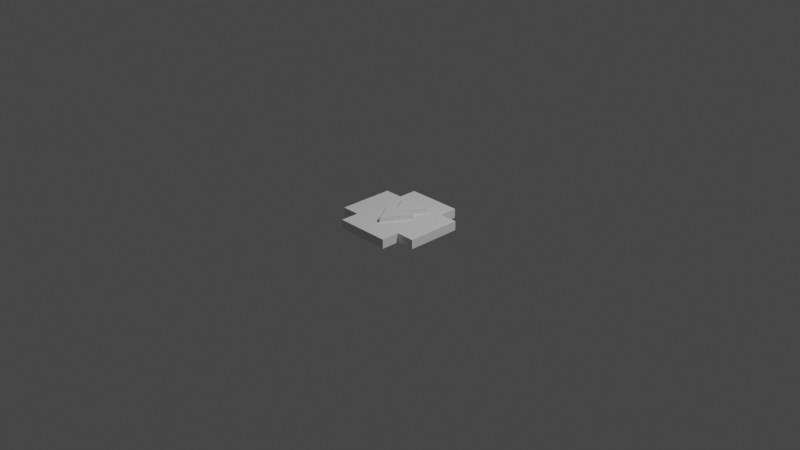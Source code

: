 # Source: thrower.blend  (saved by Blender 3.0.42; exported with 4.5.12 LTS)
import bpy
from mathutils import Matrix  # noqa: F401  (used for matrix-valued properties, if any)

bpy.ops.wm.read_factory_settings(use_empty=True)
scene = bpy.context.scene
scene.name = 'Scene'

# ---- collections
col_collection = bpy.data.collections.new('Collection'); scene.collection.children.link(col_collection)

# ---- world
world_world = bpy.data.worlds.new('World'); scene.world = world_world
world_world.use_nodes = True; world_world.node_tree.nodes.clear()
_N = world_world.node_tree.nodes; _L = world_world.node_tree.links
n0 = _N.new('ShaderNodeOutputWorld'); n0.name = 'World Output'; n0.location = (300, 300)
n1 = _N.new('ShaderNodeBackground'); n1.name = 'Background'; n1.location = (10, 300)
n1.inputs[0].default_value = (0.05088, 0.05088, 0.05088, 1.0)
_L.new(n1.outputs[0], n0.inputs[0])
n0.is_active_output = True
world_world.color = (0.05088, 0.05088, 0.05088)
world_world.use_sun_shadow = False
world_world.sun_shadow_jitter_overblur = 0.0

# ---- cameras
cam_camera = bpy.data.cameras.new('Camera')
cam_camera.clip_end = 100.0
cam_camera.ortho_scale = 7.314

# ---- lights
light_light = bpy.data.lights.new('Light', 'POINT')
light_light.transmission_factor = 0.0
light_light.energy = 1000.0
light_light.shadow_soft_size = 0.1
light_light.shadow_maximum_resolution = 0.006
light_light.use_absolute_resolution = True

# ---- meshes
me_cube_009 = bpy.data.meshes.new('Cube.009')
me_cube_009.from_pydata([(0.3, 0.3, 0.5), (0.3, 0.2, 0.5), (0.3, 0.1, 0.5), (0.3, 0.0, 0.5), (0.3, -0.1, 0.5), (0.3, -0.2, 0.5), (0.3, -0.3, 0.5), (0.2, 0.3, 0.5), (0.2, 0.2, 0.5), (0.2, 0.1, 0.5), (0.2, 0.0, 0.5), (0.2, -0.1, 0.5), (0.2, -0.2, 0.5), (0.2, -0.3, 0.5), (0.1, 0.3, 0.5), (0.1, 0.2, 0.5), (0.1, 0.1, 0.5), (0.1, 0.0, 0.5), (0.1, -0.1, 0.5), (0.1, -0.2, 0.5), (0.1, -0.3, 0.5), (0.0, 0.3, 0.5), (0.0, 0.2, 0.5), (0.0, 0.1, 0.5), (0.0, 0.0, 0.5), (0.0, -0.1, 0.5), (0.0, -0.2, 0.5), (0.0, -0.3, 0.5), (-0.1, 0.3, 0.5), (-0.1, 0.2, 0.5), (-0.1, 0.1, 0.5), (-0.1, 0.0, 0.5), (-0.1, -0.1, 0.5), (-0.1, -0.2, 0.5), (-0.1, -0.3, 0.5), (-0.2, 0.3, 0.5), (-0.2, 0.2, 0.5), (-0.2, 0.1, 0.5), (-0.2, 0.0, 0.5), (-0.2, -0.1, 0.5), (-0.2, -0.2, 0.5), (-0.2, -0.3, 0.5), (-0.3, 0.3, 0.5), (-0.3, 0.2, 0.5), (-0.3, 0.1, 0.5), (-0.3, 0.0, 0.5), (-0.3, -0.1, 0.5), (-0.3, -0.2, 0.5), (-0.3, -0.3, 0.5), (-0.3, 0.3, -0.5), (-0.3, 0.2, -0.5), (-0.3, 0.1, -0.5), (-0.3, 0.0, -0.5), (-0.3, -0.1, -0.5), (-0.3, -0.2, -0.5), (-0.3, -0.3, -0.5), (-0.2, 0.3, -0.5), (-0.2, 0.2, -0.5), (-0.2, 0.1, -0.5), (-0.2, 0.0, -0.5), (-0.2, -0.1, -0.5), (-0.2, -0.2, -0.5), (-0.2, -0.3, -0.5), (-0.1, 0.3, -0.5), (-0.1, 0.2, -0.5), (-0.1, 0.1, -0.5), (-0.1, 0.0, -0.5), (-0.1, -0.1, -0.5), (-0.1, -0.2, -0.5), (-0.1, -0.3, -0.5), (0.0, 0.3, -0.5), (0.0, 0.2, -0.5), (0.0, 0.1, -0.5), (0.0, 0.0, -0.5), (0.0, -0.1, -0.5), (0.0, -0.2, -0.5), (0.0, -0.3, -0.5), (0.1, 0.3, -0.5), (0.1, 0.2, -0.5), (0.1, 0.1, -0.5), (0.1, 0.0, -0.5), (0.1, -0.1, -0.5), (0.1, -0.2, -0.5), (0.1, -0.3, -0.5), (0.2, 0.3, -0.5), (0.2, 0.2, -0.5), (0.2, 0.1, -0.5), (0.2, 0.0, -0.5), (0.2, -0.1, -0.5), (0.2, -0.2, -0.5), (0.2, -0.3, -0.5), (0.3, 0.3, -0.5), (0.3, 0.2, -0.5), (0.3, 0.1, -0.5), (0.3, 0.0, -0.5), (0.3, -0.1, -0.5), (0.3, -0.2, -0.5), (0.3, -0.3, -0.5)], [], [(84, 91, 92, 85), (85, 92, 93, 86), (86, 93, 94, 87), (87, 94, 95, 88), (88, 95, 96, 89), (89, 96, 97, 90), (77, 84, 85, 78), (78, 85, 86, 79), (79, 86, 87, 80), (80, 87, 88, 81), (81, 88, 89, 82), (82, 89, 90, 83), (70, 77, 78, 71), (71, 78, 79, 72), (72, 79, 80, 73), (73, 80, 81, 74), (74, 81, 82, 75), (75, 82, 83, 76), (63, 70, 71, 64), (64, 71, 72, 65), (65, 72, 73, 66), (66, 73, 74, 67), (67, 74, 75, 68), (68, 75, 76, 69), (56, 63, 64, 57), (57, 64, 65, 58), (58, 65, 66, 59), (59, 66, 67, 60), (60, 67, 68, 61), (61, 68, 69, 62), (49, 56, 57, 50), (50, 57, 58, 51), (51, 58, 59, 52), (52, 59, 60, 53), (53, 60, 61, 54), (54, 61, 62, 55), (35, 42, 43, 36), (36, 43, 44, 37), (37, 44, 45, 38), (38, 45, 46, 39), (39, 46, 47, 40), (40, 47, 48, 41), (28, 35, 36, 29), (29, 36, 37, 30), (30, 37, 38, 31), (31, 38, 39, 32), (32, 39, 40, 33), (33, 40, 41, 34), (21, 28, 29, 22), (22, 29, 30, 23), (23, 30, 31, 24), (24, 31, 32, 25), (25, 32, 33, 26), (26, 33, 34, 27), (14, 21, 22, 15), (15, 22, 23, 16), (16, 23, 24, 17), (17, 24, 25, 18), (18, 25, 26, 19), (19, 26, 27, 20), (7, 14, 15, 8), (8, 15, 16, 9), (9, 16, 17, 10), (10, 17, 18, 11), (11, 18, 19, 12), (12, 19, 20, 13), (0, 7, 8, 1), (1, 8, 9, 2), (2, 9, 10, 3), (3, 10, 11, 4), (4, 11, 12, 5), (5, 12, 13, 6), (1, 2, 3, 4, 5, 6, 97, 96, 95, 94, 93, 92, 91, 0), (91, 84, 77, 70, 63, 56, 49, 42, 35, 28, 21, 14, 7, 0), (43, 42, 49, 50, 51, 52, 53, 54, 55, 48, 47, 46, 45, 44), (97, 6, 13, 20, 27, 34, 41, 48, 55, 62, 69, 76, 83, 90)])
_uv = me_cube_009.uv_layers.new(name='UVMap')
_uv.uv.foreach_set('vector', [0.3, 0.55, 0.325, 0.55, 0.325, 0.575, 0.3, 0.575, 0.3, 0.575, 0.325, 0.575, 0.325, 0.6, 0.3, 0.6, 0.3, 0.6, 0.325, 0.6, 0.325, 0.625, 0.3, 0.625, 0.3, 0.625, 0.325, 0.625, 0.325, 0.65, 0.3, 0.65, 0.3, 0.65, 0.325, 0.65, 0.325, 0.675, 0.3, 0.675, 0.3, 0.675, 0.325, 0.675, 0.325, 0.7, 0.3, 0.7, 0.275, 0.55, 0.3, 0.55, 0.3, 0.575, 0.275, 0.575, 0.275, 0.575, 0.3, 0.575, 0.3, 0.6, 0.275, 0.6, 0.275, 0.6, 0.3, 0.6, 0.3, 0.625, 0.275, 0.625, 0.275, 0.625, 0.3, 0.625, 0.3, 0.65, 0.275, 0.65, 0.275, 0.65, 0.3, 0.65, 0.3, 0.675, 0.275, 0.675, 0.275, 0.675, 0.3, 0.675, 0.3, 0.7, 0.275, 0.7, 0.25, 0.55, 0.275, 0.55, 0.275, 0.575, 0.25, 0.575, 0.25, 0.575, 0.275, 0.575, 0.275, 0.6, 0.25, 0.6, 0.25, 0.6, 0.275, 0.6, 0.275, 0.625, 0.25, 0.625, 0.25, 0.625, 0.275, 0.625, 0.275, 0.65, 0.25, 0.65, 0.25, 0.65, 0.275, 0.65, 0.275, 0.675, 0.25, 0.675, 0.25, 0.675, 0.275, 0.675, 0.275, 0.7, 0.25, 0.7, 0.225, 0.55, 0.25, 0.55, 0.25, 0.575, 0.225, 0.575, 0.225, 0.575, 0.25, 0.575, 0.25, 0.6, 0.225, 0.6, 0.225, 0.6, 0.25, 0.6, 0.25, 0.625, 0.225, 0.625, 0.225, 0.625, 0.25, 0.625, 0.25, 0.65, 0.225, 0.65, 0.225, 0.65, 0.25, 0.65, 0.25, 0.675, 0.225, 0.675, 0.225, 0.675, 0.25, 0.675, 0.25, 0.7, 0.225, 0.7, 0.2, 0.55, 0.225, 0.55, 0.225, 0.575, 0.2, 0.575, 0.2, 0.575, 0.225, 0.575, 0.225, 0.6, 0.2, 0.6, 0.2, 0.6, 0.225, 0.6, 0.225, 0.625, 0.2, 0.625, 0.2, 0.625, 0.225, 0.625, 0.225, 0.65, 0.2, 0.65, 0.2, 0.65, 0.225, 0.65, 0.225, 0.675, 0.2, 0.675, 0.2, 0.675, 0.225, 0.675, 0.225, 0.7, 0.2, 0.7, 0.175, 0.55, 0.2, 0.55, 0.2, 0.575, 0.175, 0.575, 0.175, 0.575, 0.2, 0.575, 0.2, 0.6, 0.175, 0.6, 0.175, 0.6, 0.2, 0.6, 0.2, 0.625, 0.175, 0.625, 0.175, 0.625, 0.2, 0.625, 0.2, 0.65, 0.175, 0.65, 0.175, 0.65, 0.2, 0.65, 0.2, 0.675, 0.175, 0.675, 0.175, 0.675, 0.2, 0.675, 0.2, 0.7, 0.175, 0.7, 0.8, 0.55, 0.825, 0.55, 0.825, 0.575, 0.8, 0.575, 0.8, 0.575, 0.825, 0.575, 0.825, 0.6, 0.8, 0.6, 0.8, 0.6, 0.825, 0.6, 0.825, 0.625, 0.8, 0.625, 0.8, 0.625, 0.825, 0.625, 0.825, 0.65, 0.8, 0.65, 0.8, 0.65, 0.825, 0.65, 0.825, 0.675, 0.8, 0.675, 0.8, 0.675, 0.825, 0.675, 0.825, 0.7, 0.8, 0.7, 0.775, 0.55, 0.8, 0.55, 0.8, 0.575, 0.775, 0.575, 0.775, 0.575, 0.8, 0.575, 0.8, 0.6, 0.775, 0.6, 0.775, 0.6, 0.8, 0.6, 0.8, 0.625, 0.775, 0.625, 0.775, 0.625, 0.8, 0.625, 0.8, 0.65, 0.775, 0.65, 0.775, 0.65, 0.8, 0.65, 0.8, 0.675, 0.775, 0.675, 0.775, 0.675, 0.8, 0.675, 0.8, 0.7, 0.775, 0.7, 0.75, 0.55, 0.775, 0.55, 0.775, 0.575, 0.75, 0.575, 0.75, 0.575, 0.775, 0.575, 0.775, 0.6, 0.75, 0.6, 0.75, 0.6, 0.775, 0.6, 0.775, 0.625, 0.75, 0.625, 0.75, 0.625, 0.775, 0.625, 0.775, 0.65, 0.75, 0.65, 0.75, 0.65, 0.775, 0.65, 0.775, 0.675, 0.75, 0.675, 0.75, 0.675, 0.775, 0.675, 0.775, 0.7, 0.75, 0.7, 0.725, 0.55, 0.75, 0.55, 0.75, 0.575, 0.725, 0.575, 0.725, 0.575, 0.75, 0.575, 0.75, 0.6, 0.725, 0.6, 0.725, 0.6, 0.75, 0.6, 0.75, 0.625, 0.725, 0.625, 0.725, 0.625, 0.75, 0.625, 0.75, 0.65, 0.725, 0.65, 0.725, 0.65, 0.75, 0.65, 0.75, 0.675, 0.725, 0.675, 0.725, 0.675, 0.75, 0.675, 0.75, 0.7, 0.725, 0.7, 0.7, 0.55, 0.725, 0.55, 0.725, 0.575, 0.7, 0.575, 0.7, 0.575, 0.725, 0.575, 0.725, 0.6, 0.7, 0.6, 0.7, 0.6, 0.725, 0.6, 0.725, 0.625, 0.7, 0.625, 0.7, 0.625, 0.725, 0.625, 0.725, 0.65, 0.7, 0.65, 0.7, 0.65, 0.725, 0.65, 0.725, 0.675, 0.7, 0.675, 0.7, 0.675, 0.725, 0.675, 0.725, 0.7, 0.7, 0.7, 0.675, 0.55, 0.7, 0.55, 0.7, 0.575, 0.675, 0.575, 0.675, 0.575, 0.7, 0.575, 0.7, 0.6, 0.675, 0.6, 0.675, 0.6, 0.7, 0.6, 0.7, 0.625, 0.675, 0.625, 0.675, 0.625, 0.7, 0.625, 0.7, 0.65, 0.675, 0.65, 0.675, 0.65, 0.7, 0.65, 0.7, 0.675, 0.675, 0.675, 0.675, 0.675, 0.7, 0.675, 0.7, 0.7, 0.675, 0.7, 0.675, 0.575, 0.675, 0.6, 0.675, 0.625, 0.675, 0.65, 0.675, 0.675, 0.675, 0.7, 0.325, 0.7, 0.325, 0.675, 0.325, 0.65, 0.325, 0.625, 0.325, 0.6, 0.325, 0.575, 0.325, 0.55, 0.675, 0.55, 0.325, 0.55, 0.3, 0.55, 0.275, 0.55, 0.25, 0.55, 0.225, 0.55, 0.2, 0.55, 0.175, 0.55, 0.825, 0.55, 0.8, 0.55, 0.775, 0.55, 0.75, 0.55, 0.725, 0.55, 0.7, 0.55, 0.675, 0.55, 0.825, 0.575, 0.825, 0.55, 0.175, 0.55, 0.175, 0.575, 0.175, 0.6, 0.175, 0.625, 0.175, 0.65, 0.175, 0.675, 0.175, 0.7, 0.825, 0.7, 0.825, 0.675, 0.825, 0.65, 0.825, 0.625, 0.825, 0.6, 0.325, 0.7, 0.675, 0.7, 0.7, 0.7, 0.725, 0.7, 0.75, 0.7, 0.775, 0.7, 0.8, 0.7, 0.825, 0.7, 0.175, 0.7, 0.2, 0.7, 0.225, 0.7, 0.25, 0.7, 0.275, 0.7, 0.3, 0.7])
me_cube_009.use_remesh_fix_poles = True
me_cube_009.use_remesh_preserve_attributes = False
me_cube_009.update()
me_cube_008 = bpy.data.meshes.new('Cube.008')
me_cube_008.from_pydata([(-0.5, 0.3, -0.5), (-0.5, 0.2, -0.5), (-0.5, 0.1, -0.5), (-0.5, 0.0, -0.5), (-0.5, -0.1, -0.5), (-0.5, -0.2, -0.5), (-0.5, -0.3, -0.5), (-0.5, -0.3, 0.5), (-0.5, -0.2, 0.5), (-0.5, -0.1, 0.5), (-0.5, 0.0, 0.5), (-0.5, 0.1, 0.5), (-0.5, 0.2, 0.5), (-0.5, 0.3, 0.5), (-0.3, 0.3, 0.5), (-0.3, 0.2, 0.5), (-0.3, 0.1, 0.5), (-0.3, 0.0, 0.5), (-0.3, -0.1, 0.5), (-0.3, -0.2, 0.5), (-0.3, -0.3, 0.5), (-0.4, 0.3, 0.5), (-0.4, 0.2, 0.5), (-0.4, 0.1, 0.5), (-0.4, 0.0, 0.5), (-0.4, -0.1, 0.5), (-0.4, -0.2, 0.5), (-0.4, -0.3, 0.5), (-0.4, 0.3, -0.5), (-0.4, 0.2, -0.5), (-0.4, 0.1, -0.5), (-0.4, 0.0, -0.5), (-0.4, -0.1, -0.5), (-0.4, -0.2, -0.5), (-0.4, -0.3, -0.5), (-0.3, 0.3, -0.5), (-0.3, 0.2, -0.5), (-0.3, 0.1, -0.5), (-0.3, 0.0, -0.5), (-0.3, -0.1, -0.5), (-0.3, -0.2, -0.5), (-0.3, -0.3, -0.5)], [], [(28, 35, 36, 29), (29, 36, 37, 30), (30, 37, 38, 31), (31, 38, 39, 32), (32, 39, 40, 33), (33, 40, 41, 34), (0, 28, 29, 1), (1, 29, 30, 2), (2, 30, 31, 3), (3, 31, 32, 4), (4, 32, 33, 5), (5, 33, 34, 6), (14, 21, 22, 15), (15, 22, 23, 16), (16, 23, 24, 17), (17, 24, 25, 18), (18, 25, 26, 19), (19, 26, 27, 20), (21, 13, 12, 22), (22, 12, 11, 23), (23, 11, 10, 24), (24, 10, 9, 25), (25, 9, 8, 26), (26, 8, 7, 27), (6, 7, 8, 5), (5, 8, 9, 4), (4, 9, 10, 3), (3, 10, 11, 2), (2, 11, 12, 1), (1, 12, 13, 0), (15, 16, 17, 18, 19, 20, 41, 40, 39, 38, 37, 36, 35, 14), (35, 28, 0, 13, 21, 14), (41, 20, 27, 7, 6, 34)])
_uv = me_cube_008.uv_layers.new(name='UVMap')
_uv.uv.foreach_set('vector', [0.15, 0.55, 0.175, 0.55, 0.175, 0.575, 0.15, 0.575, 0.15, 0.575, 0.175, 0.575, 0.175, 0.6, 0.15, 0.6, 0.15, 0.6, 0.175, 0.6, 0.175, 0.625, 0.15, 0.625, 0.15, 0.625, 0.175, 0.625, 0.175, 0.65, 0.15, 0.65, 0.15, 0.65, 0.175, 0.65, 0.175, 0.675, 0.15, 0.675, 0.15, 0.675, 0.175, 0.675, 0.175, 0.7, 0.15, 0.7, 0.125, 0.55, 0.15, 0.55, 0.15, 0.575, 0.125, 0.575, 0.125, 0.575, 0.15, 0.575, 0.15, 0.6, 0.125, 0.6, 0.125, 0.6, 0.15, 0.6, 0.15, 0.625, 0.125, 0.625, 0.125, 0.625, 0.15, 0.625, 0.15, 0.65, 0.125, 0.65, 0.125, 0.65, 0.15, 0.65, 0.15, 0.675, 0.125, 0.675, 0.125, 0.675, 0.15, 0.675, 0.15, 0.7, 0.125, 0.7, 0.825, 0.55, 0.85, 0.55, 0.85, 0.575, 0.825, 0.575, 0.825, 0.575, 0.85, 0.575, 0.85, 0.6, 0.825, 0.6, 0.825, 0.6, 0.85, 0.6, 0.85, 0.625, 0.825, 0.625, 0.825, 0.625, 0.85, 0.625, 0.85, 0.65, 0.825, 0.65, 0.825, 0.65, 0.85, 0.65, 0.85, 0.675, 0.825, 0.675, 0.825, 0.675, 0.85, 0.675, 0.85, 0.7, 0.825, 0.7, 0.85, 0.55, 0.875, 0.55, 0.875, 0.575, 0.85, 0.575, 0.85, 0.575, 0.875, 0.575, 0.875, 0.6, 0.85, 0.6, 0.85, 0.6, 0.875, 0.6, 0.875, 0.625, 0.85, 0.625, 0.85, 0.625, 0.875, 0.625, 0.875, 0.65, 0.85, 0.65, 0.85, 0.65, 0.875, 0.65, 0.875, 0.675, 0.85, 0.675, 0.85, 0.675, 0.875, 0.675, 0.875, 0.7, 0.85, 0.7, 0.375, 0.05, 0.625, 0.05, 0.625, 0.075, 0.375, 0.075, 0.375, 0.075, 0.625, 0.075, 0.625, 0.1, 0.375, 0.1, 0.375, 0.1, 0.625, 0.1, 0.625, 0.125, 0.375, 0.125, 0.375, 0.125, 0.625, 0.125, 0.625, 0.15, 0.375, 0.15, 0.375, 0.15, 0.625, 0.15, 0.625, 0.175, 0.375, 0.175, 0.375, 0.175, 0.625, 0.175, 0.625, 0.2, 0.375, 0.2, 0.825, 0.575, 0.825, 0.6, 0.825, 0.625, 0.825, 0.65, 0.825, 0.675, 0.825, 0.7, 0.175, 0.7, 0.175, 0.675, 0.175, 0.65, 0.175, 0.625, 0.175, 0.6, 0.175, 0.575, 0.175, 0.55, 0.825, 0.55, 0.175, 0.55, 0.15, 0.55, 0.375, 0.2, 0.875, 0.55, 0.85, 0.55, 0.825, 0.55, 0.175, 0.7, 0.825, 0.7, 0.85, 0.7, 0.875, 0.7, 0.375, 0.05, 0.15, 0.7])
me_cube_008.use_remesh_fix_poles = True
me_cube_008.use_remesh_preserve_attributes = False
me_cube_008.update()
me_cube_007 = bpy.data.meshes.new('Cube.007')
me_cube_007.from_pydata([(0.3, 0.5, -0.5), (0.2, 0.5, -0.5), (0.1, 0.5, -0.5), (0.0, 0.5, -0.5), (-0.1, 0.5, -0.5), (-0.2, 0.5, -0.5), (-0.3, 0.5, -0.5), (-0.3, 0.5, 0.5), (-0.2, 0.5, 0.5), (-0.1, 0.5, 0.5), (0.0, 0.5, 0.5), (0.1, 0.5, 0.5), (0.2, 0.5, 0.5), (0.3, 0.5, 0.5), (0.3, 0.4, 0.5), (0.3, 0.3, 0.5), (0.2, 0.4, 0.5), (0.2, 0.3, 0.5), (0.1, 0.4, 0.5), (0.1, 0.3, 0.5), (0.0, 0.4, 0.5), (0.0, 0.3, 0.5), (-0.1, 0.4, 0.5), (-0.1, 0.3, 0.5), (-0.2, 0.4, 0.5), (-0.2, 0.3, 0.5), (-0.3, 0.4, 0.5), (-0.3, 0.3, 0.5), (-0.3, 0.4, -0.5), (-0.3, 0.3, -0.5), (-0.2, 0.4, -0.5), (-0.2, 0.3, -0.5), (-0.1, 0.4, -0.5), (-0.1, 0.3, -0.5), (0.0, 0.4, -0.5), (0.0, 0.3, -0.5), (0.1, 0.4, -0.5), (0.1, 0.3, -0.5), (0.2, 0.4, -0.5), (0.2, 0.3, -0.5), (0.3, 0.4, -0.5), (0.3, 0.3, -0.5)], [], [(6, 7, 8, 5), (5, 8, 9, 4), (4, 9, 10, 3), (3, 10, 11, 2), (2, 11, 12, 1), (1, 12, 13, 0), (1, 0, 40, 38), (38, 40, 41, 39), (2, 1, 38, 36), (36, 38, 39, 37), (3, 2, 36, 34), (34, 36, 37, 35), (4, 3, 34, 32), (32, 34, 35, 33), (5, 4, 32, 30), (30, 32, 33, 31), (6, 5, 30, 28), (28, 30, 31, 29), (8, 7, 26, 24), (24, 26, 27, 25), (9, 8, 24, 22), (22, 24, 25, 23), (10, 9, 22, 20), (20, 22, 23, 21), (11, 10, 20, 18), (18, 20, 21, 19), (12, 11, 18, 16), (16, 18, 19, 17), (13, 12, 16, 14), (14, 16, 17, 15), (6, 28, 29, 27, 26, 7), (0, 13, 14, 15, 41, 40), (41, 15, 17, 19, 21, 23, 25, 27, 29, 31, 33, 35, 37, 39)])
_uv = me_cube_007.uv_layers.new(name='UVMap')
_uv.uv.foreach_set('vector', [0.375, 0.3, 0.625, 0.3, 0.625, 0.325, 0.375, 0.325, 0.375, 0.325, 0.625, 0.325, 0.625, 0.35, 0.375, 0.35, 0.375, 0.35, 0.625, 0.35, 0.625, 0.375, 0.375, 0.375, 0.375, 0.375, 0.625, 0.375, 0.625, 0.4, 0.375, 0.4, 0.375, 0.4, 0.625, 0.4, 0.625, 0.425, 0.375, 0.425, 0.375, 0.425, 0.625, 0.425, 0.625, 0.45, 0.375, 0.45, 0.3, 0.5, 0.325, 0.5, 0.325, 0.525, 0.3, 0.525, 0.3, 0.525, 0.325, 0.525, 0.325, 0.55, 0.3, 0.55, 0.275, 0.5, 0.3, 0.5, 0.3, 0.525, 0.275, 0.525, 0.275, 0.525, 0.3, 0.525, 0.3, 0.55, 0.275, 0.55, 0.25, 0.5, 0.275, 0.5, 0.275, 0.525, 0.25, 0.525, 0.25, 0.525, 0.275, 0.525, 0.275, 0.55, 0.25, 0.55, 0.225, 0.5, 0.25, 0.5, 0.25, 0.525, 0.225, 0.525, 0.225, 0.525, 0.25, 0.525, 0.25, 0.55, 0.225, 0.55, 0.2, 0.5, 0.225, 0.5, 0.225, 0.525, 0.2, 0.525, 0.2, 0.525, 0.225, 0.525, 0.225, 0.55, 0.2, 0.55, 0.175, 0.5, 0.2, 0.5, 0.2, 0.525, 0.175, 0.525, 0.175, 0.525, 0.2, 0.525, 0.2, 0.55, 0.175, 0.55, 0.8, 0.5, 0.825, 0.5, 0.825, 0.525, 0.8, 0.525, 0.8, 0.525, 0.825, 0.525, 0.825, 0.55, 0.8, 0.55, 0.775, 0.5, 0.8, 0.5, 0.8, 0.525, 0.775, 0.525, 0.775, 0.525, 0.8, 0.525, 0.8, 0.55, 0.775, 0.55, 0.75, 0.5, 0.775, 0.5, 0.775, 0.525, 0.75, 0.525, 0.75, 0.525, 0.775, 0.525, 0.775, 0.55, 0.75, 0.55, 0.725, 0.5, 0.75, 0.5, 0.75, 0.525, 0.725, 0.525, 0.725, 0.525, 0.75, 0.525, 0.75, 0.55, 0.725, 0.55, 0.7, 0.5, 0.725, 0.5, 0.725, 0.525, 0.7, 0.525, 0.7, 0.525, 0.725, 0.525, 0.725, 0.55, 0.7, 0.55, 0.675, 0.5, 0.7, 0.5, 0.7, 0.525, 0.675, 0.525, 0.675, 0.525, 0.7, 0.525, 0.7, 0.55, 0.675, 0.55, 0.175, 0.5, 0.175, 0.525, 0.175, 0.55, 0.825, 0.55, 0.825, 0.525, 0.825, 0.5, 0.325, 0.5, 0.675, 0.5, 0.675, 0.525, 0.675, 0.55, 0.325, 0.55, 0.325, 0.525, 0.325, 0.55, 0.675, 0.55, 0.7, 0.55, 0.725, 0.55, 0.75, 0.55, 0.775, 0.55, 0.8, 0.55, 0.825, 0.55, 0.175, 0.55, 0.2, 0.55, 0.225, 0.55, 0.25, 0.55, 0.275, 0.55, 0.3, 0.55])
me_cube_007.use_remesh_fix_poles = True
me_cube_007.use_remesh_preserve_attributes = False
me_cube_007.update()
me_cube_006 = bpy.data.meshes.new('Cube.006')
me_cube_006.from_pydata([(0.5, -0.3, -0.5), (0.5, -0.2, -0.5), (0.5, -0.1, -0.5), (0.5, 0.0, -0.5), (0.5, 0.1, -0.5), (0.5, 0.2, -0.5), (0.5, 0.3, -0.5), (0.5, 0.3, 0.5), (0.5, 0.2, 0.5), (0.5, 0.1, 0.5), (0.5, 0.0, 0.5), (0.5, -0.1, 0.5), (0.5, -0.2, 0.5), (0.5, -0.3, 0.5), (0.4, 0.3, 0.5), (0.4, 0.2, 0.5), (0.4, 0.1, 0.5), (0.4, 0.0, 0.5), (0.4, -0.1, 0.5), (0.4, -0.2, 0.5), (0.4, -0.3, 0.5), (0.3, 0.3, 0.5), (0.3, 0.2, 0.5), (0.3, 0.1, 0.5), (0.3, 0.0, 0.5), (0.3, -0.1, 0.5), (0.3, -0.2, 0.5), (0.3, -0.3, 0.5), (0.3, 0.3, -0.5), (0.3, 0.2, -0.5), (0.3, 0.1, -0.5), (0.3, 0.0, -0.5), (0.3, -0.1, -0.5), (0.3, -0.2, -0.5), (0.3, -0.3, -0.5), (0.4, 0.3, -0.5), (0.4, 0.2, -0.5), (0.4, 0.1, -0.5), (0.4, 0.0, -0.5), (0.4, -0.1, -0.5), (0.4, -0.2, -0.5), (0.4, -0.3, -0.5)], [], [(28, 35, 36, 29), (29, 36, 37, 30), (30, 37, 38, 31), (31, 38, 39, 32), (32, 39, 40, 33), (33, 40, 41, 34), (14, 21, 22, 15), (15, 22, 23, 16), (16, 23, 24, 17), (17, 24, 25, 18), (18, 25, 26, 19), (19, 26, 27, 20), (7, 14, 15, 8), (8, 15, 16, 9), (9, 16, 17, 10), (10, 17, 18, 11), (11, 18, 19, 12), (12, 19, 20, 13), (35, 6, 5, 36), (36, 5, 4, 37), (37, 4, 3, 38), (38, 3, 2, 39), (39, 2, 1, 40), (40, 1, 0, 41), (6, 7, 8, 5), (5, 8, 9, 4), (4, 9, 10, 3), (3, 10, 11, 2), (2, 11, 12, 1), (1, 12, 13, 0), (41, 0, 13, 20, 27, 34), (35, 28, 21, 14, 7, 6), (22, 21, 28, 29, 30, 31, 32, 33, 34, 27, 26, 25, 24, 23)])
_uv = me_cube_006.uv_layers.new(name='UVMap')
_uv.uv.foreach_set('vector', [0.325, 0.55, 0.35, 0.55, 0.35, 0.575, 0.325, 0.575, 0.325, 0.575, 0.35, 0.575, 0.35, 0.6, 0.325, 0.6, 0.325, 0.6, 0.35, 0.6, 0.35, 0.625, 0.325, 0.625, 0.325, 0.625, 0.35, 0.625, 0.35, 0.65, 0.325, 0.65, 0.325, 0.65, 0.35, 0.65, 0.35, 0.675, 0.325, 0.675, 0.325, 0.675, 0.35, 0.675, 0.35, 0.7, 0.325, 0.7, 0.65, 0.55, 0.675, 0.55, 0.675, 0.575, 0.65, 0.575, 0.65, 0.575, 0.675, 0.575, 0.675, 0.6, 0.65, 0.6, 0.65, 0.6, 0.675, 0.6, 0.675, 0.625, 0.65, 0.625, 0.65, 0.625, 0.675, 0.625, 0.675, 0.65, 0.65, 0.65, 0.65, 0.65, 0.675, 0.65, 0.675, 0.675, 0.65, 0.675, 0.65, 0.675, 0.675, 0.675, 0.675, 0.7, 0.65, 0.7, 0.625, 0.55, 0.65, 0.55, 0.65, 0.575, 0.625, 0.575, 0.625, 0.575, 0.65, 0.575, 0.65, 0.6, 0.625, 0.6, 0.625, 0.6, 0.65, 0.6, 0.65, 0.625, 0.625, 0.625, 0.625, 0.625, 0.65, 0.625, 0.65, 0.65, 0.625, 0.65, 0.625, 0.65, 0.65, 0.65, 0.65, 0.675, 0.625, 0.675, 0.625, 0.675, 0.65, 0.675, 0.65, 0.7, 0.625, 0.7, 0.35, 0.55, 0.375, 0.55, 0.375, 0.575, 0.35, 0.575, 0.35, 0.575, 0.375, 0.575, 0.375, 0.6, 0.35, 0.6, 0.35, 0.6, 0.375, 0.6, 0.375, 0.625, 0.35, 0.625, 0.35, 0.625, 0.375, 0.625, 0.375, 0.65, 0.35, 0.65, 0.35, 0.65, 0.375, 0.65, 0.375, 0.675, 0.35, 0.675, 0.35, 0.675, 0.375, 0.675, 0.375, 0.7, 0.35, 0.7, 0.375, 0.55, 0.625, 0.55, 0.625, 0.575, 0.375, 0.575, 0.375, 0.575, 0.625, 0.575, 0.625, 0.6, 0.375, 0.6, 0.375, 0.6, 0.625, 0.6, 0.625, 0.625, 0.375, 0.625, 0.375, 0.625, 0.625, 0.625, 0.625, 0.65, 0.375, 0.65, 0.375, 0.65, 0.625, 0.65, 0.625, 0.675, 0.375, 0.675, 0.375, 0.675, 0.625, 0.675, 0.625, 0.7, 0.375, 0.7, 0.35, 0.7, 0.375, 0.7, 0.625, 0.7, 0.65, 0.7, 0.675, 0.7, 0.325, 0.7, 0.35, 0.55, 0.325, 0.55, 0.675, 0.55, 0.65, 0.55, 0.625, 0.55, 0.375, 0.55, 0.675, 0.575, 0.675, 0.55, 0.325, 0.55, 0.325, 0.575, 0.325, 0.6, 0.325, 0.625, 0.325, 0.65, 0.325, 0.675, 0.325, 0.7, 0.675, 0.7, 0.675, 0.675, 0.675, 0.65, 0.675, 0.625, 0.675, 0.6])
me_cube_006.use_remesh_fix_poles = True
me_cube_006.use_remesh_preserve_attributes = False
me_cube_006.update()
me_cube_001 = bpy.data.meshes.new('Cube.001')
me_cube_001.from_pydata([(-0.3, -0.5, -0.5), (-0.2, -0.5, -0.5), (-0.1, -0.5, -0.5), (0.0, -0.5, -0.5), (0.1, -0.5, -0.5), (0.2, -0.5, -0.5), (0.3, -0.5, -0.5), (0.3, -0.5, 0.5), (0.2, -0.5, 0.5), (0.1, -0.5, 0.5), (0.0, -0.5, 0.5), (-0.1, -0.5, 0.5), (-0.2, -0.5, 0.5), (-0.3, -0.5, 0.5), (0.3, -0.3, 0.5), (0.3, -0.4, 0.5), (0.2, -0.3, 0.5), (0.2, -0.4, 0.5), (0.1, -0.3, 0.5), (0.1, -0.4, 0.5), (0.0, -0.3, 0.5), (0.0, -0.4, 0.5), (-0.1, -0.3, 0.5), (-0.1, -0.4, 0.5), (-0.2, -0.3, 0.5), (-0.2, -0.4, 0.5), (-0.3, -0.3, 0.5), (-0.3, -0.4, 0.5), (-0.3, -0.3, -0.5), (-0.3, -0.4, -0.5), (-0.2, -0.3, -0.5), (-0.2, -0.4, -0.5), (-0.1, -0.3, -0.5), (-0.1, -0.4, -0.5), (0.0, -0.3, -0.5), (0.0, -0.4, -0.5), (0.1, -0.3, -0.5), (0.1, -0.4, -0.5), (0.2, -0.3, -0.5), (0.2, -0.4, -0.5), (0.3, -0.3, -0.5), (0.3, -0.4, -0.5)], [], [(15, 17, 8, 7), (17, 19, 9, 8), (19, 21, 10, 9), (21, 23, 11, 10), (23, 25, 12, 11), (25, 27, 13, 12), (29, 31, 1, 0), (31, 33, 2, 1), (33, 35, 3, 2), (35, 37, 4, 3), (37, 39, 5, 4), (39, 41, 6, 5), (6, 7, 8, 5), (5, 8, 9, 4), (4, 9, 10, 3), (3, 10, 11, 2), (2, 11, 12, 1), (1, 12, 13, 0), (38, 40, 41, 39), (36, 38, 39, 37), (34, 36, 37, 35), (32, 34, 35, 33), (30, 32, 33, 31), (28, 30, 31, 29), (24, 26, 27, 25), (22, 24, 25, 23), (20, 22, 23, 21), (18, 20, 21, 19), (16, 18, 19, 17), (14, 16, 17, 15), (7, 6, 41, 40, 14, 15), (13, 27, 26, 28, 29, 0), (40, 38, 36, 34, 32, 30, 28, 26, 24, 22, 20, 18, 16, 14)])
_uv = me_cube_001.uv_layers.new(name='UVMap')
_uv.uv.foreach_set('vector', [0.675, 0.725, 0.7, 0.725, 0.7, 0.75, 0.675, 0.75, 0.7, 0.725, 0.725, 0.725, 0.725, 0.75, 0.7, 0.75, 0.725, 0.725, 0.75, 0.725, 0.75, 0.75, 0.725, 0.75, 0.75, 0.725, 0.775, 0.725, 0.775, 0.75, 0.75, 0.75, 0.775, 0.725, 0.8, 0.725, 0.8, 0.75, 0.775, 0.75, 0.8, 0.725, 0.825, 0.725, 0.825, 0.75, 0.8, 0.75, 0.175, 0.725, 0.2, 0.725, 0.2, 0.75, 0.175, 0.75, 0.2, 0.725, 0.225, 0.725, 0.225, 0.75, 0.2, 0.75, 0.225, 0.725, 0.25, 0.725, 0.25, 0.75, 0.225, 0.75, 0.25, 0.725, 0.275, 0.725, 0.275, 0.75, 0.25, 0.75, 0.275, 0.725, 0.3, 0.725, 0.3, 0.75, 0.275, 0.75, 0.3, 0.725, 0.325, 0.725, 0.325, 0.75, 0.3, 0.75, 0.375, 0.8, 0.625, 0.8, 0.625, 0.825, 0.375, 0.825, 0.375, 0.825, 0.625, 0.825, 0.625, 0.85, 0.375, 0.85, 0.375, 0.85, 0.625, 0.85, 0.625, 0.875, 0.375, 0.875, 0.375, 0.875, 0.625, 0.875, 0.625, 0.9, 0.375, 0.9, 0.375, 0.9, 0.625, 0.9, 0.625, 0.925, 0.375, 0.925, 0.375, 0.925, 0.625, 0.925, 0.625, 0.95, 0.375, 0.95, 0.3, 0.7, 0.325, 0.7, 0.325, 0.725, 0.3, 0.725, 0.275, 0.7, 0.3, 0.7, 0.3, 0.725, 0.275, 0.725, 0.25, 0.7, 0.275, 0.7, 0.275, 0.725, 0.25, 0.725, 0.225, 0.7, 0.25, 0.7, 0.25, 0.725, 0.225, 0.725, 0.2, 0.7, 0.225, 0.7, 0.225, 0.725, 0.2, 0.725, 0.175, 0.7, 0.2, 0.7, 0.2, 0.725, 0.175, 0.725, 0.8, 0.7, 0.825, 0.7, 0.825, 0.725, 0.8, 0.725, 0.775, 0.7, 0.8, 0.7, 0.8, 0.725, 0.775, 0.725, 0.75, 0.7, 0.775, 0.7, 0.775, 0.725, 0.75, 0.725, 0.725, 0.7, 0.75, 0.7, 0.75, 0.725, 0.725, 0.725, 0.7, 0.7, 0.725, 0.7, 0.725, 0.725, 0.7, 0.725, 0.675, 0.7, 0.7, 0.7, 0.7, 0.725, 0.675, 0.725, 0.625, 0.8, 0.375, 0.8, 0.325, 0.725, 0.325, 0.7, 0.675, 0.7, 0.675, 0.725, 0.625, 0.95, 0.825, 0.725, 0.825, 0.7, 0.175, 0.7, 0.175, 0.725, 0.375, 0.95, 0.325, 0.7, 0.3, 0.7, 0.275, 0.7, 0.25, 0.7, 0.225, 0.7, 0.2, 0.7, 0.175, 0.7, 0.825, 0.7, 0.8, 0.7, 0.775, 0.7, 0.75, 0.7, 0.725, 0.7, 0.7, 0.7, 0.675, 0.7])
me_cube_001.use_remesh_fix_poles = True
me_cube_001.use_remesh_preserve_attributes = False
me_cube_001.update()
me_cylinder = bpy.data.meshes.new('Cylinder')
me_cylinder.from_pydata([(0.0, 0.2, -0.1), (0.0, 0.2, 0.1), (0.1732, -0.1, -0.1), (0.1732, -0.1, 0.1), (-0.1732, -0.1, -0.1), (-0.1732, -0.1, 0.1)], [], [(0, 1, 3, 2), (2, 3, 5, 4), (3, 1, 5), (4, 5, 1, 0), (0, 2, 4)])
_uv = me_cylinder.uv_layers.new(name='UVMap')
_uv.uv.foreach_set('vector', [1.0, 0.5, 1.0, 1.0, 0.6667, 1.0, 0.6667, 0.5, 0.6667, 0.5, 0.6667, 1.0, 0.3333, 1.0, 0.3333, 0.5, 0.4578, 0.13, 0.25, 0.49, 0.04215, 0.13, 0.3333, 0.5, 0.3333, 1.0, -5.96e-08, 1.0, -5.96e-08, 0.5, 0.75, 0.49, 0.9578, 0.13, 0.5422, 0.13])
me_cylinder.use_remesh_fix_poles = True
me_cylinder.use_remesh_preserve_attributes = False
me_cylinder.update()
me_cylinder_003 = bpy.data.meshes.new('Cylinder.003')
me_cylinder_003.from_pydata([(0.1732, -0.1, -0.1), (0.1732, -0.1, 0.1), (-0.1732, -0.1, -0.1), (-0.1732, -0.1, 0.1), (0.05774, 0.1, -0.1), (0.1155, -1.49e-08, -0.1), (0.1155, -7.451e-09, 0.1), (0.05774, 0.1, 0.1), (-0.1155, 7.451e-09, -0.1), (-0.05774, 0.1, -0.1), (-0.05774, 0.1, 0.1), (-0.1155, 1.49e-08, 0.1), (0.05774, 0.1, 0.05049)], [], [(5, 6, 1, 0), (0, 1, 3, 2), (1, 6, 7, 10, 11, 3), (4, 12, 7, 6, 5), (2, 3, 11, 8), (8, 11, 10, 9), (9, 4, 5, 0, 2, 8)])
_uv = me_cylinder_003.uv_layers.new(name='UVMap')
_uv.uv.foreach_set('vector', [0.7778, 0.5, 0.7778, 1.0, 0.6667, 1.0, 0.6667, 0.5, 0.6667, 0.5, 0.6667, 1.0, 0.3333, 1.0, 0.3333, 0.5, 0.4578, 0.13, 0.3886, 0.25, 0.3193, 0.37, 0.1807, 0.37, 0.1114, 0.25, 0.04215, 0.13, 0.8889, 0.5, 0.8889, 0.8762, 0.8889, 1.0, 0.7778, 1.0, 0.7778, 0.5, 0.3333, 0.5, 0.3333, 1.0, 0.2222, 1.0, 0.2222, 0.5, 0.2222, 0.5, 0.2222, 1.0, 0.1111, 1.0, 0.1111, 0.5, 0.6807, 0.37, 0.8193, 0.37, 0.8886, 0.25, 0.9578, 0.13, 0.5422, 0.13, 0.6114, 0.25])
me_cylinder_003.use_remesh_fix_poles = True
me_cylinder_003.use_remesh_preserve_attributes = False
me_cylinder_003.update()

# ---- objects
ob_light = bpy.data.objects.new('Light', light_light)
ob_camera = bpy.data.objects.new('Camera', cam_camera)
ob_cube = bpy.data.objects.new('Cube', me_cube_009)
ob_cube_001 = bpy.data.objects.new('Cube.001', me_cube_008)
ob_cube_002 = bpy.data.objects.new('Cube.002', me_cube_007)
ob_cube_003 = bpy.data.objects.new('Cube.003', me_cube_006)
ob_cube_004 = bpy.data.objects.new('Cube.004', me_cube_001)
ob_cylinder = bpy.data.objects.new('Cylinder', me_cylinder)
ob_cylinder_001 = bpy.data.objects.new('Cylinder.001', me_cylinder_003)

# ---- transforms, parenting, visibility, modifiers, constraints
ob_light.location = (4.076, 1.005, 5.904)
ob_light.rotation_euler = (0.6503, 0.05522, 1.866)
ob_light.lock_rotations_4d = False
ob_light.empty_display_type = 'ARROWS'
ob_light.color = (0.0, 0.0, 0.0, 0.0)
ob_light.lineart.crease_threshold = 0.0
ob_camera.location = (7.359, -6.926, 4.958)
ob_camera.rotation_euler = (1.109, 0.0, 0.8149)
ob_camera.lock_rotations_4d = False
ob_camera.empty_display_type = 'ARROWS'
ob_camera.color = (0.0, 0.0, 0.0, 0.0)
ob_camera.display_type = 'WIRE'
ob_camera.lineart.crease_threshold = 0.0
ob_cube.location = (0.0, 0.0, 0.0)
ob_cube.scale = (1.0, 1.0, 0.1)
ob_cube_001.location = (0.0, 0.0, 0.0)
ob_cube_001.scale = (1.0, 1.0, 0.1)
ob_cube_002.location = (0.0, 0.0, 0.0)
ob_cube_002.scale = (1.0, 1.0, 0.1)
ob_cube_003.location = (0.0, 0.0, 0.0)
ob_cube_003.scale = (1.0, 1.0, 0.1)
ob_cube_004.location = (0.0, 0.0, 0.0)
ob_cube_004.scale = (1.0, 1.0, 0.1)
ob_cylinder.location = (0.0, -0.07, 0.0)
ob_cylinder.rotation_euler = (0.0, -0.0, -3.142)
ob_cylinder_001.location = (0.0, 0.13, 0.0)
ob_cylinder_001.rotation_euler = (0.0, -0.0, -3.142)

# ---- collection membership
col_collection.objects.link(ob_light)
col_collection.objects.link(ob_camera)
col_collection.objects.link(ob_cube)
col_collection.objects.link(ob_cube_001)
col_collection.objects.link(ob_cube_002)
col_collection.objects.link(ob_cube_003)
col_collection.objects.link(ob_cube_004)
col_collection.objects.link(ob_cylinder)
col_collection.objects.link(ob_cylinder_001)

# ---- scene / render settings (as saved in the file)
scene.camera = ob_camera
scene.frame_start = 1; scene.frame_end = 250; scene.frame_set(1)
scene.render.engine = 'BLENDER_EEVEE_NEXT'
scene.cycles.sampling_pattern = 'TABULATED_SOBOL'
scene.cycles.use_light_tree = False
scene.view_settings.view_transform = 'Filmic'
bpy.context.view_layer.update()
